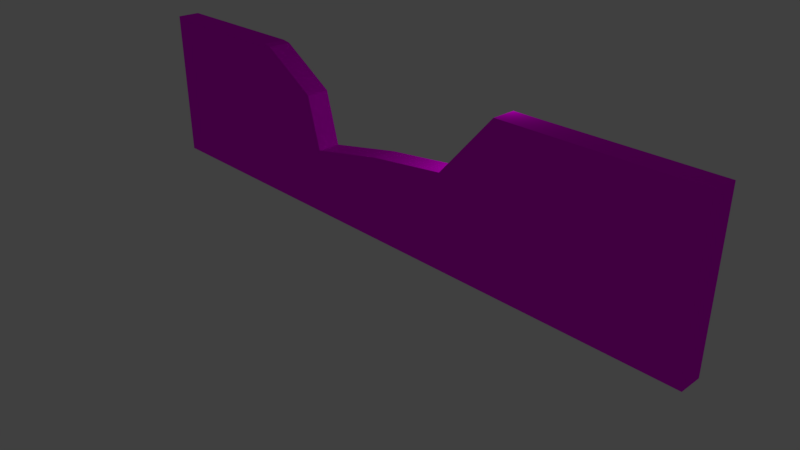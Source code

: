 # Source: Muro_2.blend  (saved by Blender 2.79.0; exported with 4.5.12 LTS)
import bpy
from mathutils import Matrix  # noqa: F401  (used for matrix-valued properties, if any)

bpy.ops.wm.read_factory_settings(use_empty=True)
scene = bpy.context.scene
scene.name = 'Scene'

# ---- collections
col_collection_1 = bpy.data.collections.new('Collection 1'); scene.collection.children.link(col_collection_1)

# ---- images (referenced by path relative to the original .blend; pixels are not part of the script)
import os
ASSET_DIR = os.environ.get("B2B_ASSET_DIR", "")  # directory of the original .blend (textures are referenced by path, not embedded)
HERE = os.path.dirname(os.path.abspath(__file__))  # packed textures are extracted next to this script under _unpacked/

def load_image(name, relpath, width, height, colorspace="sRGB"):
    """Load a texture the original file referenced (path relative to the .blend, or extracted next to this script)."""
    p = next((c for c in (os.path.join(HERE, relpath), os.path.join(ASSET_DIR, relpath)) if relpath and os.path.exists(c)), "")
    if p:
        img = bpy.data.images.load(p, check_existing=True)
        img.name = name
    else:  # same state as the original file: an image datablock whose file is absent (Cycles renders it pink)
        img = bpy.data.images.new(name, width, height)
        img.source = "FILE"
        img.filepath = "//" + (relpath or name)
    img.colorspace_settings.name = colorspace
    return img
img_muro_2_textured_png = load_image('Muro 2 Textured.png', 'Muro 2 Textured.png', 1024, 1024, 'sRGB')

# ---- materials (node trees are filled in below, after node groups)
mat_material_003 = bpy.data.materials.new('Material.003')
mat_material_003.alpha_threshold = 0.0
mat_material_003.roughness = 0.5

# ---- material node trees
mat_material_003.use_nodes = True; mat_material_003.node_tree.nodes.clear()
_N = mat_material_003.node_tree.nodes; _L = mat_material_003.node_tree.links
n0 = _N.new('ShaderNodeOutputMaterial'); n0.name = 'Material Output'; n0.location = (300, 300)
n1 = _N.new('ShaderNodeBsdfDiffuse'); n1.name = 'Diffuse BSDF'; n1.location = (10, 300)
n2 = _N.new('ShaderNodeTexImage'); n2.name = 'Image Texture'; n2.location = (-192, 203)
n2.width = 140
n2.image = img_muro_2_textured_png
_L.new(n1.outputs[0], n0.inputs[0])
_L.new(n2.outputs[0], n1.inputs[0])
n0.is_active_output = True

# ---- world
world_world = bpy.data.worlds.new('World'); scene.world = world_world
world_world.color = (0.05088, 0.05088, 0.05088)
world_world.use_sun_shadow = False
world_world.sun_shadow_jitter_overblur = 0.0
world_world.cycles.sampling_method = 'MANUAL'

# ---- cameras
cam_camera = bpy.data.cameras.new('Camera')
cam_camera.clip_end = 100.0
cam_camera.lens = 35.0
cam_camera.sensor_width = 32.0
cam_camera.sensor_height = 18.0
cam_camera.ortho_scale = 7.314
cam_camera.dof.focus_distance = 0.0

# ---- lights
light_lamp = bpy.data.lights.new('Lamp', 'POINT')
light_lamp.transmission_factor = 0.0
light_lamp.cutoff_distance = 30.0
light_lamp.energy = 100.0
light_lamp.shadow_buffer_clip_start = 1.001
light_lamp.shadow_soft_size = 0.1
light_lamp.shadow_maximum_resolution = 0.006
light_lamp.use_absolute_resolution = True

# ---- meshes
me_cube = bpy.data.meshes.new('Cube')
me_cube.from_pydata([(1.0, 1.0, -1.0), (1.0, -1.0, -1.0), (-1.0, -1.0, -1.0), (-1.0, 1.0, -1.0), (1.0, 1.0, 1.0), (1.0, -1.0, 1.0), (-1.0, -1.0, 1.0), (-1.0, 1.0, 1.0), (1.788e-07, 1.0, -1.0), (0.0, -1.0, -1.0), (2.384e-07, 1.0, 0.06028), (-5.364e-07, -1.0, 0.06028), (-0.5, 1.0, -1.0), (-0.5, -1.0, -1.0), (-0.5, 1.0, 1.0), (-0.5, -1.0, 1.0), (0.25, 1.0, -1.0), (0.25, -1.0, -1.0), (0.25, 1.0, 0.1932), (0.25, -1.0, 0.1932), (-0.25, 1.0, -1.0), (-0.25, -1.0, -1.0), (-0.25, 1.0, -0.1485), (-0.25, -1.0, -0.1485), (0.4249, 1.0, -1.0), (0.4249, -1.0, -1.0), (0.4249, 1.0, 1.002), (0.4249, -1.0, 1.002), (-0.2947, 1.0, -1.0), (-0.2947, -1.0, -1.0), (-0.2947, 1.0, 0.5226), (-0.2947, -1.0, 0.5226), (-0.4735, 1.0, -1.0), (-0.4735, -1.0, -1.0), (-0.4735, 1.0, 0.982), (-0.4735, -1.0, 0.982)], [], [(0, 4, 5, 1), (14, 7, 6, 15), (2, 6, 7, 3), (13, 15, 6, 2), (18, 16, 8, 10), (17, 19, 11, 9), (18, 10, 11, 19), (34, 32, 12, 14), (33, 35, 15, 13), (34, 14, 15, 35), (1, 5, 27, 25), (26, 18, 19, 27), (25, 27, 19, 17), (26, 24, 16, 18), (10, 22, 23, 11), (9, 11, 23, 21), (10, 8, 20, 22), (4, 0, 24, 26), (14, 12, 3, 7), (4, 26, 27, 5), (22, 30, 31, 23), (21, 23, 31, 29), (22, 20, 28, 30), (9, 21, 29, 33, 13, 2, 3, 12, 32, 28, 20, 8, 16, 24, 0, 1, 25, 17), (30, 34, 35, 31), (29, 31, 35, 33), (30, 28, 32, 34)])
_uv = me_cube.uv_layers.new(name='UVMap')
_uv.uv.foreach_set('vector', [0.8835, 0.6567, 0.8835, 0.9895, 0.7996, 0.9895, 0.7996, 0.6567, 0.1255, 0.2767, 0.0224, 0.2767, 0.0224, 0.1942, 0.1255, 0.1942, 0.9061, 0.9427, 0.9061, 0.6099, 0.99, 0.6099, 0.99, 0.9427, 0.2058, 0.6582, 0.2058, 0.9909, 0.01222, 0.9909, 0.01222, 0.6582, 0.3047, 0.5019, 0.3047, 0.3038, 0.4013, 0.3038, 0.4013, 0.4799, 0.4984, 0.6582, 0.4984, 0.8561, 0.4019, 0.8341, 0.4019, 0.6582, 0.4984, 0.2768, 0.44, 0.2768, 0.44, 0.1942, 0.4984, 0.1942, 0.5842, 0.6329, 0.5842, 0.3038, 0.5976, 0.3039, 0.5976, 0.6359, 0.2191, 0.6582, 0.2191, 0.987, 0.2058, 0.9909, 0.2058, 0.6582, 0.1326, 0.2768, 0.1255, 0.2767, 0.1255, 0.1942, 0.1326, 0.1942, 0.7879, 0.6582, 0.7879, 0.99, 0.5659, 0.9904, 0.5659, 0.6582, 0.669, 0.2768, 0.4984, 0.2768, 0.4984, 0.1942, 0.669, 0.1942, 0.5659, 0.6582, 0.5659, 0.9904, 0.4984, 0.8561, 0.4984, 0.6582, 0.2371, 0.6363, 0.2371, 0.3038, 0.3047, 0.3038, 0.3047, 0.5019, 0.44, 0.2768, 0.3729, 0.2768, 0.3729, 0.1942, 0.44, 0.1942, 0.4019, 0.6582, 0.4019, 0.8341, 0.3054, 0.7994, 0.3054, 0.6582, 0.4013, 0.4799, 0.4013, 0.3038, 0.4978, 0.3038, 0.4978, 0.4452, 0.01493, 0.6359, 0.01493, 0.3038, 0.2371, 0.3038, 0.2371, 0.6363, 0.5976, 0.6359, 0.5976, 0.3039, 0.7907, 0.3039, 0.7907, 0.6359, 0.7876, 0.2768, 0.669, 0.2768, 0.669, 0.1942, 0.7876, 0.1942, 0.3729, 0.2768, 0.2342, 0.2768, 0.2342, 0.1942, 0.3729, 0.1942, 0.3054, 0.6582, 0.3054, 0.7994, 0.2882, 0.9108, 0.2881, 0.6582, 0.4978, 0.4452, 0.4978, 0.3038, 0.5151, 0.3038, 0.5151, 0.5566, 0.1244, 0.0675, 0.1244, 0.08001, 0.1244, 0.08225, 0.1244, 0.0912, 0.1244, 0.09294, 0.1244, 0.118, 0.02433, 0.118, 0.02433, 0.09294, 0.02433, 0.0912, 0.02433, 0.08225, 0.02433, 0.08001, 0.02433, 0.0675, 0.02433, 0.05499, 0.02433, 0.04624, 0.02433, 0.01746, 0.1244, 0.01746, 0.1244, 0.04624, 0.1244, 0.05499, 0.2342, 0.2768, 0.1326, 0.2768, 0.1326, 0.1942, 0.2342, 0.1942, 0.2881, 0.6582, 0.2882, 0.9108, 0.2191, 0.987, 0.2191, 0.6582, 0.5151, 0.5566, 0.5151, 0.3038, 0.5842, 0.3038, 0.5842, 0.6329])
me_cube.materials.append(mat_material_003)
me_cube.materials.append(None)
me_cube.use_remesh_preserve_volume = False
me_cube.use_remesh_preserve_attributes = False
me_cube.use_mirror_vertex_groups = False
me_cube.update()

# ---- objects
ob_cube = bpy.data.objects.new('Cube', me_cube)
ob_lamp = bpy.data.objects.new('Lamp', light_lamp)
ob_camera = bpy.data.objects.new('Camera', cam_camera)

# ---- transforms, parenting, visibility, modifiers, constraints
ob_cube.location = (0.0, 0.0, 2.851)
ob_cube.scale = (11.83, 0.4301, 2.856)
ob_cube.lock_rotations_4d = False
ob_cube.empty_display_type = 'ARROWS'
ob_cube.lineart.crease_threshold = 0.0
ob_lamp.location = (4.076, 1.005, 5.904)
ob_lamp.rotation_euler = (0.6503, 0.05522, 1.866)
ob_lamp.lock_rotations_4d = False
ob_lamp.empty_display_type = 'ARROWS'
ob_lamp.color = (0.0, 0.0, 0.0, 0.0)
ob_lamp.lineart.crease_threshold = 0.0
ob_camera.location = (20.17, -18.3, 13.94)
ob_camera.rotation_euler = (1.109, 0.0, 0.8149)
ob_camera.lock_rotations_4d = False
ob_camera.empty_display_type = 'ARROWS'
ob_camera.color = (0.0, 0.0, 0.0, 0.0)
ob_camera.display_type = 'WIRE'
ob_camera.lineart.crease_threshold = 0.0

# ---- collection membership
col_collection_1.objects.link(ob_cube)
col_collection_1.objects.link(ob_lamp)
col_collection_1.objects.link(ob_camera)

# ---- scene / render settings (as saved in the file)
scene.camera = ob_camera
scene.frame_start = 1; scene.frame_end = 250; scene.frame_set(1)
scene.render.engine = 'CYCLES'
scene.render.resolution_percentage = 50
scene.render.dither_intensity = 0.0
scene.cycles.use_denoising = False
scene.cycles.samples = 128
scene.cycles.sampling_pattern = 'TABULATED_SOBOL'
scene.cycles.use_adaptive_sampling = False
scene.cycles.use_light_tree = False
scene.cycles.blur_glossy = 0.0
scene.cycles.sample_clamp_indirect = 0.0
scene.view_settings.view_transform = 'Standard'
bpy.context.view_layer.update()
